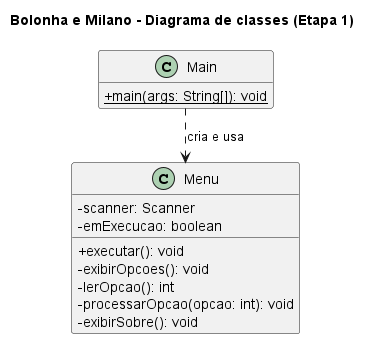

The diagram above was rendered by PlantUML. Its source (embedded in the PNG):
@startuml diagrama-classes
!pragma layout smetana
title Bolonha e Milano - Diagrama de classes (Etapa 1)
skinparam classAttributeIconSize 0
hide empty members

class Main {
  + {static} main(args: String[]): void
}

class Menu {
  - scanner: Scanner
  - emExecucao: boolean
  + executar(): void
  - exibirOpcoes(): void
  - lerOpcao(): int
  - processarOpcao(opcao: int): void
  - exibirSobre(): void
}

Main ..> Menu : cria e usa
@enduml